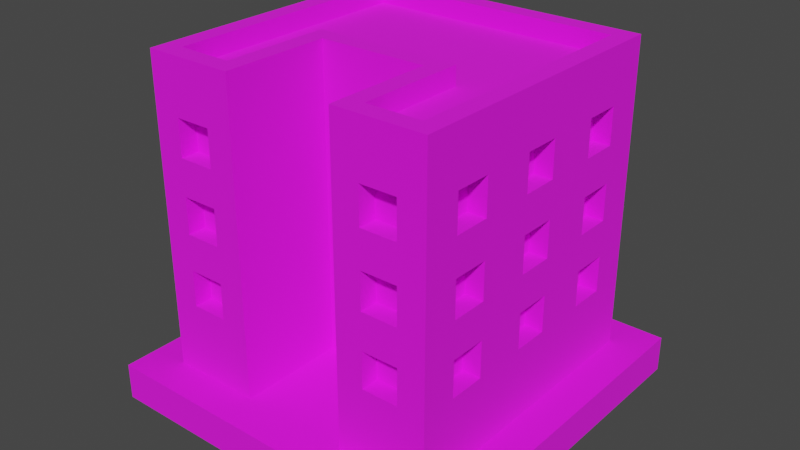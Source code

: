 # Source: Building_5_Base_Brown_.blend  (saved by Blender 3.3.6; exported with 4.5.12 LTS)
import bpy
from mathutils import Matrix  # noqa: F401  (used for matrix-valued properties, if any)

bpy.ops.wm.read_factory_settings(use_empty=True)
scene = bpy.context.scene
scene.name = 'Scene'

# ---- collections
col_collection = bpy.data.collections.new('Collection'); scene.collection.children.link(col_collection)

# ---- images (referenced by path relative to the original .blend; pixels are not part of the script)
import os
ASSET_DIR = os.environ.get("B2B_ASSET_DIR", "")  # directory of the original .blend (textures are referenced by path, not embedded)
HERE = os.path.dirname(os.path.abspath(__file__))  # packed textures are extracted next to this script under _unpacked/

def load_image(name, relpath, width, height, colorspace="sRGB"):
    """Load a texture the original file referenced (path relative to the .blend, or extracted next to this script)."""
    p = next((c for c in (os.path.join(HERE, relpath), os.path.join(ASSET_DIR, relpath)) if relpath and os.path.exists(c)), "")
    if p:
        img = bpy.data.images.load(p, check_existing=True)
        img.name = name
    else:  # same state as the original file: an image datablock whose file is absent (Cycles renders it pink)
        img = bpy.data.images.new(name, width, height)
        img.source = "FILE"
        img.filepath = "//" + (relpath or name)
    img.colorspace_settings.name = colorspace
    return img
img_color_png = load_image('Color.png', 'Color.png', 1024, 1024, 'sRGB')

# ---- materials (node trees are filled in below, after node groups)
mat_texture = bpy.data.materials.new('Texture')
mat_texture.use_transparent_shadow = False

# ---- material node trees
mat_texture.use_nodes = True; mat_texture.node_tree.nodes.clear()
_N = mat_texture.node_tree.nodes; _L = mat_texture.node_tree.links
n0 = _N.new('ShaderNodeBsdfPrincipled'); n0.name = 'Principled BSDF'; n0.location = (10, 300)
n0.distribution = 'GGX'
n0.subsurface_method = 'RANDOM_WALK_SKIN'
n0.inputs[2].default_value = 1.0
n0.inputs[3].default_value = 1.45
n0.inputs[27].default_value = (0.0, 0.0, 0.0, 1.0)
n0.inputs[28].default_value = 1.0
n1 = _N.new('ShaderNodeOutputMaterial'); n1.name = 'Material Output'; n1.location = (300, 300)
n2 = _N.new('ShaderNodeTexImage'); n2.name = 'Image Texture'; n2.location = (-280, 280)
n2.image = img_color_png
_L.new(n0.outputs[0], n1.inputs[0])
_L.new(n2.outputs[0], n0.inputs[0])
n1.is_active_output = True

# ---- world
world_world = bpy.data.worlds.new('World'); scene.world = world_world
world_world.use_nodes = True; world_world.node_tree.nodes.clear()
_N = world_world.node_tree.nodes; _L = world_world.node_tree.links
n0 = _N.new('ShaderNodeOutputWorld'); n0.name = 'World Output'; n0.location = (300, 300)
n1 = _N.new('ShaderNodeBackground'); n1.name = 'Background'; n1.location = (10, 300)
n1.inputs[0].default_value = (0.05088, 0.05088, 0.05088, 1.0)
_L.new(n1.outputs[0], n0.inputs[0])
n0.is_active_output = True
world_world.color = (0.05088, 0.05088, 0.05088)
world_world.use_sun_shadow = False
world_world.sun_shadow_jitter_overblur = 0.0

# ---- meshes
me_cube_203 = bpy.data.meshes.new('Cube.203')
me_cube_203.from_pydata([(-0.8, -0.8, 0.2), (0.7, 0.4, 1.4), (0.7, 0.4, 1.6), (-0.7, -0.7, 1.8), (0.7, 0.6, 1.4), (-0.8, 0.8, 0.2), (0.7, 0.6, 1.6), (-0.1, -0.1, 1.4), (-0.1, -0.1, 1.6), (0.45, -0.7, 1.4), (-0.7, 0.7, 1.8), (0.45, -0.7, 1.6), (0.8, -0.8, 0.2), (0.7, 0.4, 1.0), (0.1, -0.1, 1.4), (0.7, 0.4, 1.2), (0.1, -0.1, 1.6), (0.7, 0.6, 1.0), (0.7, -0.7, 1.8), (0.7, 0.6, 1.2), (0.8, 0.8, 0.2), (0.65, -0.7, 1.4), (0.7, 0.7, 1.8), (-0.1, -0.1, 1.0), (0.7, 0.4, 0.6), (0.65, -0.7, 1.6), (0.7, 0.4, 0.8), (-0.1, -0.1, 1.2), (-0.4, -0.7, 1.8), (0.7, 0.6, 0.6), (0.7, 0.6, 0.8), (-0.3, -0.8, 0.2), (0.1, -0.1, 1.0), (-0.3, -0.2, 0.2), (0.1, -0.1, 1.2), (0.45, -0.7, 1.0), (0.7, -0.1, 1.4), (0.45, -0.7, 1.2), (-0.4, -0.1, 1.8), (0.7, -0.1, 1.6), (0.7, 0.1, 1.4), (0.3, -0.8, 0.2), (-0.1, -0.1, 0.6), (0.7, 0.1, 1.6), (0.4, -0.7, 1.8), (-0.1, -0.1, 0.8), (0.4, -0.1, 1.8), (0.65, -0.7, 1.0), (0.7, -0.1, 1.0), (0.3, -0.2, 0.2), (0.1, -0.1, 0.6), (0.7, -0.1, 1.2), (0.65, -0.7, 1.2), (0.7, 0.1, 1.0), (0.1, -0.1, 0.8), (0.7, 0.1, 1.2), (0.45, -0.7, 0.6), (0.45, -0.7, 0.8), (0.65, -0.7, 0.6), (0.65, -0.7, 0.8), (-0.65, -0.7, 1.4), (0.7, -0.1, 0.6), (-0.65, -0.7, 1.6), (0.7, -0.1, 0.8), (-0.45, -0.7, 1.4), (0.7, 0.1, 0.6), (-0.45, -0.7, 1.6), (0.7, 0.1, 0.8), (-0.65, -0.7, 1.0), (-0.65, -0.7, 1.2), (-0.45, -0.7, 1.0), (-0.45, -0.7, 1.2), (-0.65, -0.7, 0.6), (0.7, -0.6, 1.4), (0.7, -0.6, 1.6), (-0.65, -0.7, 0.8), (0.7, -0.4, 1.4), (-0.45, -0.7, 0.6), (0.7, -0.4, 1.6), (-0.45, -0.7, 0.8), (-0.65, -0.8, 1.4), (-0.65, -0.8, 1.6), (-0.55, -0.8, 1.2), (-0.55, -0.8, 1.4), (-0.45, -0.8, 1.4), (0.7, -0.6, 1.0), (-0.45, -0.8, 1.2), (0.7, -0.6, 1.2), (-0.45, -0.8, 1.6), (0.7, -0.4, 1.0), (-0.45, -0.8, 0.8), (0.7, -0.4, 1.2), (-0.45, -0.8, 1.0), (-0.65, -0.8, 0.6), (-0.65, -0.8, 0.8), (-0.65, -0.8, 1.0), (0.7, -0.6, 0.6), (-0.65, -0.8, 1.2), (-0.45, -0.8, 0.6), (0.7, -0.6, 0.8), (0.7, -0.4, 0.6), (0.45, -0.8, 1.4), (0.7, -0.4, 0.8), (0.45, -0.8, 1.6), (0.55, -0.8, 1.2), (0.55, -0.8, 1.4), (0.65, -0.8, 1.4), (0.65, -0.8, 1.2), (0.65, -0.8, 1.6), (0.65, -0.8, 0.8), (0.65, -0.8, 1.0), (0.45, -0.8, 0.6), (-0.7, 0.4, 1.4), (0.45, -0.8, 0.8), (-0.7, 0.4, 1.6), (0.45, -0.8, 1.0), (-0.7, 0.6, 1.4), (0.45, -0.8, 1.2), (-0.7, 0.6, 1.6), (0.65, -0.8, 0.6), (-0.1, -0.2, 0.8), (-0.1, -0.2, 1.0), (-0.1, -0.2, 1.2), (-0.1, -0.2, 1.4), (-0.7, 0.4, 1.0), (-0.1, -0.2, 1.6), (0.1, -0.2, 1.6), (-0.7, 0.4, 1.2), (-0.7, 0.6, 1.0), (0.1, -0.2, 1.4), (-0.7, 0.6, 1.2), (-1.267e-07, -0.2, 1.2), (-2.98e-08, -0.2, 1.4), (-0.1, -0.2, 0.6), (0.1, -0.2, 1.0), (0.1, -0.2, 1.2), (-0.7, 0.4, 0.6), (0.1, -0.2, 0.6), (-0.7, 0.4, 0.8), (0.1, -0.2, 0.8), (-0.7, 0.6, 0.6), (-0.7, 0.6, 0.8), (-0.7, -0.1, 1.4), (-0.7, -0.1, 1.6), (-0.7, 0.1, 1.4), (-0.7, 0.1, 1.6), (-0.7, -0.1, 1.0), (-0.7, -0.1, 1.2), (-0.7, 0.1, 1.0), (-0.7, 0.1, 1.2), (-0.7, -0.1, 0.6), (-0.7, -0.1, 0.8), (-0.7, 0.1, 0.6), (-0.7, 0.1, 0.8), (-0.7, -0.6, 1.4), (-0.7, -0.6, 1.6), (-0.7, -0.4, 1.4), (-0.7, -0.4, 1.6), (-0.7, -0.6, 1.0), (-0.7, -0.6, 1.2), (-0.7, -0.4, 1.0), (-0.7, -0.4, 1.2), (-0.7, -0.6, 0.6), (-0.7, -0.6, 0.8), (-0.7, -0.4, 0.6), (-0.7, -0.4, 0.8), (-0.4, 0.7, 1.4), (-0.4, 0.7, 1.6), (-0.6, 0.7, 1.4), (-0.6, 0.7, 1.6), (-0.4, 0.7, 1.0), (-0.4, 0.7, 1.2), (-0.6, 0.7, 1.0), (-0.6, 0.7, 1.2), (-0.4, 0.7, 0.6), (-0.4, 0.7, 0.8), (-0.6, 0.7, 0.6), (-0.6, 0.7, 0.8), (0.1, 0.7, 1.4), (0.1, 0.7, 1.6), (-0.1, 0.7, 1.4), (-0.1, 0.7, 1.6), (0.1, 0.7, 1.0), (0.1, 0.7, 1.2), (-0.1, 0.7, 1.0), (-0.1, 0.7, 1.2), (0.1, 0.7, 0.6), (0.1, 0.7, 0.8), (-0.1, 0.7, 0.6), (-0.1, 0.7, 0.8), (0.6, 0.7, 1.4), (0.6, 0.7, 1.6), (0.4, 0.7, 1.4), (0.4, 0.7, 1.6), (0.6, 0.7, 1.0), (0.6, 0.7, 1.2), (0.4, 0.7, 1.0), (0.4, 0.7, 1.2), (0.6, 0.7, 0.6), (0.6, 0.7, 0.8), (0.4, 0.7, 0.6), (0.4, 0.7, 0.8), (-0.8, -0.6, 0.6), (-0.8, -0.6, 0.8), (-0.8, -0.6, 1.0), (-0.8, -0.6, 1.2), (-0.8, -0.6, 1.4), (-0.8, -0.6, 1.6), (-0.8, -0.4, 0.8), (-0.8, -0.4, 1.0), (-0.8, -0.4, 1.2), (-0.8, -0.1, 1.4), (-0.8, -0.1, 1.0), (-0.8, -0.1, 1.2), (-0.8, -0.4, 1.4), (-0.8, -0.1, 1.6), (-0.8, -0.4, 1.6), (-0.8, 0.1, 1.6), (-0.8, 0.4, 1.6), (-0.8, 0.1, 1.2), (-0.8, 0.1, 1.4), (-0.8, -0.4, 0.6), (-0.8, -0.1, 0.6), (-0.8, -0.1, 0.8), (-0.8, 0.1, 0.8), (-0.8, 4.023e-06, 0.8), (-0.8, 0.1, 1.0), (-0.8, 0.4, 0.6), (-0.8, 0.1, 0.6), (-0.8, 0.4, 0.8), (-0.8, 0.4, 1.0), (-0.8, 1.401e-06, 1.0), (-0.8, 0.4, 1.2), (-0.8, 0.4, 1.4), (-0.8, 0.6, 1.4), (-0.8, 0.6, 1.2), (-0.8, 0.6, 1.6), (-0.8, 0.6, 0.6), (-0.8, 0.6, 0.8), (-0.8, 0.6, 1.0), (0.8, -0.4, 1.6), (0.8, -0.1, 1.4), (0.8, -0.1, 1.2), (0.8, -0.1, 1.6), (0.8, 0.1, 1.0), (0.8, 0.1, 1.2), (0.8, 0.4, 0.8), (0.8, 0.1, 1.4), (0.8, 0.1, 1.6), (0.8, 0.4, 1.0), (0.8, 0.4, 1.2), (0.8, 0.4, 1.4), (0.8, 0.6, 1.4), (0.8, 0.6, 1.2), (0.8, 0.6, 1.6), (0.8, 0.6, 0.6), (0.8, 0.6, 0.8), (0.8, 0.6, 1.0), (0.8, 0.4, 1.6), (0.8, -0.6, 0.6), (0.8, -0.6, 0.8), (0.8, -0.6, 1.0), (0.8, -0.6, 1.2), (0.8, -0.6, 1.4), (0.8, -0.4, 0.8), (0.8, -0.4, 1.0), (0.8, -0.4, 0.6), (0.8, -0.6, 1.6), (0.8, -0.4, 1.2), (0.8, -0.4, 1.4), (0.8, 0.4, 0.6), (0.8, 0.1, 0.8), (0.8, 0.1, 0.6), (0.8, -0.1, 0.6), (0.8, -0.1, 0.8), (0.8, -0.1, 1.0), (-0.6, 0.8, 0.6), (-0.6, 0.8, 0.8), (-0.6, 0.8, 1.0), (-0.6, 0.8, 1.2), (-0.6, 0.8, 1.4), (-0.6, 0.8, 1.6), (-0.4, 0.8, 0.8), (-0.4, 0.8, 1.0), (-0.4, 0.8, 1.2), (-0.4, 0.8, 1.4), (-0.1, 0.8, 1.0), (1.192e-07, 0.8, 1.0), (-0.1, 0.8, 1.2), (-0.1, 0.8, 1.4), (-0.1, 0.8, 1.6), (-0.4, 0.8, 1.6), (0.4, 0.8, 1.6), (0.1, 0.8, 1.6), (0.1, 0.8, 1.2), (0.1, 0.8, 1.4), (-0.4, 0.8, 0.6), (-0.1, 0.8, 0.6), (1.58e-06, 0.8, 0.8), (-0.1, 0.8, 0.8), (0.4, 0.8, 0.6), (0.1, 0.8, 0.6), (0.4, 0.8, 0.8), (0.1, 0.8, 0.8), (0.1, 0.8, 1.0), (0.4, 0.8, 1.0), (0.4, 0.8, 1.2), (0.4, 0.8, 1.4), (0.6, 0.8, 1.4), (0.6, 0.8, 1.6), (0.6, 0.8, 0.8), (0.6, 0.8, 1.0), (0.6, 0.8, 1.2), (0.6, 0.8, 0.6), (0.8, -0.8, 1.8), (0.8, 0.8, 1.8), (0.3, -0.8, 1.8), (-0.8, 0.8, 1.8), (-0.8, -0.8, 1.8), (-0.3, -0.8, 1.8), (-0.3, -0.2, 1.8), (0.3, -0.2, 1.8), (0.8, -0.8, 1.9), (0.8, 0.8, 1.9), (0.3, -0.8, 1.9), (-0.8, 0.8, 1.9), (-0.8, -0.8, 1.9), (-0.3, -0.8, 1.9), (-0.3, -0.2, 1.9), (0.3, -0.2, 1.9), (0.7, -0.7, 1.9), (0.7, 0.7, 1.9), (0.4, -0.7, 1.9), (-0.7, 0.7, 1.9), (-0.7, -0.7, 1.9), (-0.4, -0.7, 1.9), (-0.4, -0.1, 1.9), (0.4, -0.1, 1.9), (1.0, 1.0, 0.2), (1.0, 1.0, 0.0), (1.0, -1.0, 0.2), (1.0, -1.0, 0.0), (-1.0, 1.0, 0.2), (-1.0, 1.0, 0.0), (-1.0, -1.0, 0.2), (-1.0, -1.0, 0.0)], [], [(83, 80, 81, 318, 0, 31, 319, 88, 84, 86, 92, 90, 98, 93, 94, 95, 97, 82), (83, 82, 86, 84), (88, 319, 318, 81), (95, 94, 90, 92), (208, 203, 204, 209), (205, 206, 214, 210), (224, 225, 231, 226), (224, 226, 230, 229, 227, 237, 238, 239, 235, 234, 236, 317, 5, 0, 318, 207, 206, 205, 204, 203, 202, 221, 208, 209, 210, 214, 211, 220, 219, 213, 212, 231, 225, 223, 222, 228), (235, 232, 230, 226, 219, 220, 217, 215, 211, 214, 216, 207, 318, 317, 236, 218, 233, 234), (229, 230, 239, 238), (245, 247, 241, 243, 240, 269, 268, 265, 264, 266, 259, 260, 261, 262, 263, 267, 314, 12, 20, 315, 254, 252, 251, 250, 253, 257, 256, 255, 270, 272, 273, 274, 275, 242), (254, 315, 314, 267, 240, 243, 248, 247, 245, 244, 275, 274, 271, 272, 270, 246, 256, 257, 249, 250, 251, 258), (261, 260, 264, 265), (263, 262, 268, 269), (46, 44, 18, 22, 10, 3, 28, 38), (123, 125, 320, 33, 49, 321, 126, 129, 132, 131, 135, 134, 139, 137, 133, 120, 121, 122), (126, 321, 320, 125), (131, 132, 123, 122), (139, 134, 121, 120), (282, 277, 278, 283), (284, 279, 280, 285), (317, 315, 309, 292, 293, 290, 289, 285, 291, 281), (294, 288, 289, 295), (302, 300, 313, 310, 311, 312, 308, 309, 315, 20, 5, 317, 281, 280, 279, 278, 277, 276, 296, 282, 283, 284, 285, 289, 288, 286, 287, 298, 299, 297, 301, 303, 304, 294, 295, 293, 292, 307, 306, 305), (303, 298, 287, 304), (311, 310, 302, 305), (312, 306, 307, 308), (49, 41, 316, 321), (105, 101, 103, 316, 41, 12, 314, 108, 106, 107, 110, 109, 119, 111, 113, 115, 117, 104), (109, 110, 115, 113), (105, 104, 107, 106), (108, 314, 316, 103), (31, 33, 320, 319), (9, 11, 103, 101), (9, 21, 25, 11), (25, 21, 106, 108), (105, 106, 21, 9, 101), (103, 11, 25, 108), (35, 37, 117, 115), (35, 47, 52, 37), (52, 47, 110, 107), (110, 47, 35, 115), (104, 117, 37, 52, 107), (56, 57, 113, 111), (56, 58, 59, 57), (59, 58, 119, 109), (119, 58, 56, 111), (113, 57, 59, 109), (60, 62, 81, 80), (60, 64, 66, 62), (66, 64, 84, 88), (83, 84, 64, 60, 80), (81, 62, 66, 88), (68, 69, 97, 95), (68, 70, 71, 69), (71, 70, 92, 86), (92, 70, 68, 95), (82, 97, 69, 71, 86), (72, 75, 94, 93), (72, 77, 79, 75), (79, 77, 98, 90), (98, 77, 72, 93), (94, 75, 79, 90), (7, 8, 125, 123), (7, 14, 16, 8), (16, 14, 129, 126), (132, 129, 14, 7, 123), (125, 8, 16, 126), (23, 27, 122, 121), (23, 32, 34, 27), (34, 32, 134, 135), (134, 32, 23, 121), (27, 34, 135, 131, 122), (42, 45, 120, 133), (42, 50, 54, 45), (54, 50, 137, 139), (137, 50, 42, 133), (45, 54, 139, 120), (1, 4, 6, 2), (254, 6, 4, 252), (251, 1, 2, 258), (4, 1, 251, 252), (2, 6, 254, 258), (13, 17, 19, 15), (253, 19, 17, 257), (249, 13, 15, 250), (17, 13, 249, 257), (15, 19, 253, 250), (24, 29, 30, 26), (256, 30, 29, 255), (24, 26, 246, 270), (29, 24, 270, 255), (26, 30, 256, 246), (36, 40, 43, 39), (248, 43, 40, 247), (241, 36, 39, 243), (40, 36, 241, 247), (39, 43, 248, 243), (48, 53, 55, 51), (245, 55, 53, 244), (275, 48, 51, 242), (53, 48, 275, 244), (51, 55, 245, 242), (61, 65, 67, 63), (271, 67, 65, 272), (273, 61, 63, 274), (65, 61, 273, 272), (63, 67, 271, 274), (73, 76, 78, 74), (240, 78, 76, 269), (263, 73, 74, 267), (76, 73, 263, 269), (74, 78, 240, 267), (85, 89, 91, 87), (268, 91, 89, 265), (261, 85, 87, 262), (89, 85, 261, 265), (87, 91, 268, 262), (96, 100, 102, 99), (264, 102, 100, 266), (259, 96, 99, 260), (100, 96, 259, 266), (99, 102, 264, 260), (116, 118, 236, 234), (116, 112, 114, 118), (114, 112, 233, 218), (233, 112, 116, 234), (236, 118, 114, 218), (128, 130, 235, 239), (128, 124, 127, 130), (127, 124, 230, 232), (230, 124, 128, 239), (235, 130, 127, 232), (140, 141, 238, 237), (140, 136, 138, 141), (138, 136, 227, 229), (227, 136, 140, 237), (238, 141, 138, 229), (144, 145, 217, 220), (144, 142, 143, 145), (143, 142, 211, 215), (211, 142, 144, 220), (217, 145, 143, 215), (148, 149, 219, 226), (148, 146, 147, 149), (147, 146, 212, 213), (146, 148, 226, 231, 212), (219, 149, 147, 213), (152, 153, 224, 228), (152, 150, 151, 153), (151, 150, 222, 223), (222, 150, 152, 228), (224, 153, 151, 223, 225), (156, 157, 216, 214), (156, 154, 155, 157), (155, 154, 206, 207), (206, 154, 156, 214), (216, 157, 155, 207), (160, 161, 210, 209), (160, 158, 159, 161), (159, 158, 204, 205), (204, 158, 160, 209), (210, 161, 159, 205), (221, 164, 165, 208), (164, 162, 163, 165), (163, 162, 202, 203), (202, 162, 164, 221), (208, 165, 163, 203), (166, 168, 169, 167), (281, 169, 168, 280), (285, 166, 167, 291), (168, 166, 285, 280), (167, 169, 281, 291), (170, 172, 173, 171), (279, 173, 172, 278), (283, 170, 171, 284), (172, 170, 283, 278), (171, 173, 279, 284), (174, 176, 177, 175), (277, 177, 176, 276), (174, 175, 282, 296), (176, 174, 296, 276), (175, 177, 277, 282), (178, 180, 181, 179), (290, 181, 180, 289), (295, 178, 179, 293), (180, 178, 295, 289), (179, 181, 290, 293), (182, 184, 185, 183), (288, 185, 184, 286), (182, 183, 294, 304), (184, 182, 304, 287, 286), (183, 185, 288, 294), (186, 188, 189, 187), (299, 189, 188, 297), (301, 186, 187, 303), (188, 186, 301, 297), (187, 189, 299, 298, 303), (190, 192, 193, 191), (292, 193, 192, 307), (308, 190, 191, 309), (192, 190, 308, 307), (191, 193, 292, 309), (194, 196, 197, 195), (306, 197, 196, 305), (311, 194, 195, 312), (196, 194, 311, 305), (195, 197, 306, 312), (198, 200, 201, 199), (302, 201, 200, 300), (313, 198, 199, 310), (200, 198, 313, 300), (199, 201, 302, 310), (321, 316, 324, 329), (318, 319, 327, 326), (314, 315, 323, 322), (38, 28, 335, 336), (28, 3, 334, 335), (316, 314, 322, 324), (3, 10, 333, 334), (10, 22, 331, 333), (331, 330, 322, 323), (330, 332, 324, 322), (333, 331, 323, 325), (334, 333, 325, 326), (335, 334, 326, 327), (336, 335, 327, 328), (332, 337, 329, 324), (337, 336, 328, 329), (44, 46, 337, 332), (46, 38, 336, 337), (22, 18, 330, 331), (319, 320, 328, 327), (317, 318, 326, 325), (18, 44, 332, 330), (315, 317, 325, 323), (320, 321, 329, 328), (338, 342, 344, 340), (341, 340, 344, 345), (345, 344, 342, 343), (339, 338, 340, 341), (343, 342, 338, 339)])
_uv = me_cube_203.uv_layers.new(name='UVMap')
_uv.uv.foreach_set('vector', [0.01293, 0.5597, 0.01293, 0.5597, 0.01293, 0.5597, 0.01293, 0.5597, 0.01293, 0.5597, 0.01293, 0.5597, 0.01293, 0.5597, 0.01293, 0.5597, 0.01293, 0.5597, 0.01293, 0.5597, 0.01293, 0.5597, 0.01293, 0.5597, 0.01293, 0.5597, 0.01293, 0.5597, 0.01293, 0.5597, 0.01293, 0.5597, 0.01293, 0.5597, 0.01293, 0.5597, 0.01293, 0.5597, 0.01293, 0.5597, 0.01293, 0.5597, 0.01293, 0.5597, 0.01293, 0.5597, 0.01293, 0.5597, 0.01293, 0.5597, 0.01293, 0.5597, 0.01293, 0.5597, 0.01293, 0.5597, 0.01293, 0.5597, 0.01293, 0.5597, 0.01293, 0.5597, 0.01293, 0.5597, 0.01293, 0.5597, 0.01293, 0.5597, 0.01293, 0.5597, 0.01293, 0.5597, 0.01293, 0.5597, 0.01293, 0.5597, 0.01293, 0.5597, 0.01293, 0.5597, 0.01293, 0.5597, 0.01293, 0.5597, 0.01293, 0.5597, 0.01293, 0.5597, 0.01293, 0.5597, 0.01293, 0.5597, 0.01293, 0.5597, 0.01293, 0.5597, 0.01293, 0.5597, 0.01293, 0.5597, 0.01293, 0.5597, 0.01293, 0.5597, 0.01293, 0.5597, 0.01293, 0.5597, 0.01293, 0.5597, 0.01293, 0.5597, 0.01293, 0.5597, 0.01293, 0.5597, 0.01293, 0.5597, 0.01293, 0.5597, 0.01293, 0.5597, 0.01293, 0.5597, 0.01293, 0.5597, 0.01293, 0.5597, 0.01293, 0.5597, 0.01293, 0.5597, 0.01293, 0.5597, 0.01293, 0.5597, 0.01293, 0.5597, 0.01293, 0.5597, 0.01293, 0.5597, 0.01293, 0.5597, 0.01293, 0.5597, 0.01293, 0.5597, 0.01293, 0.5597, 0.01293, 0.5597, 0.01293, 0.5597, 0.01293, 0.5597, 0.01293, 0.5597, 0.01293, 0.5597, 0.01293, 0.5597, 0.01293, 0.5597, 0.01293, 0.5597, 0.01293, 0.5597, 0.01293, 0.5597, 0.01293, 0.5597, 0.01293, 0.5597, 0.01293, 0.5597, 0.01293, 0.5597, 0.01293, 0.5597, 0.01293, 0.5597, 0.01293, 0.5597, 0.01293, 0.5597, 0.01293, 0.5597, 0.01293, 0.5597, 0.01293, 0.5597, 0.01293, 0.5597, 0.01293, 0.5597, 0.01293, 0.5597, 0.01293, 0.5597, 0.01293, 0.5597, 0.01293, 0.5597, 0.01293, 0.5597, 0.01293, 0.5597, 0.01293, 0.5597, 0.01293, 0.5597, 0.01293, 0.5597, 0.01293, 0.5597, 0.01293, 0.5597, 0.01293, 0.5597, 0.01293, 0.5597, 0.01293, 0.5597, 0.01293, 0.5597, 0.01293, 0.5597, 0.01293, 0.5597, 0.01293, 0.5597, 0.01293, 0.5597, 0.01293, 0.5597, 0.01293, 0.5597, 0.01293, 0.5597, 0.01293, 0.5597, 0.01293, 0.5597, 0.01293, 0.5597, 0.01293, 0.5597, 0.01293, 0.5597, 0.01293, 0.5597, 0.01293, 0.5597, 0.01293, 0.5597, 0.01293, 0.5597, 0.01293, 0.5597, 0.01293, 0.5597, 0.01293, 0.5597, 0.01293, 0.5597, 0.01293, 0.5597, 0.013, 0.56, 0.013, 0.56, 0.01301, 0.56, 0.01301, 0.56, 0.01301, 0.56, 0.013, 0.56, 0.013, 0.56, 0.013, 0.56, 0.013, 0.56, 0.013, 0.56, 0.013, 0.56, 0.013, 0.56, 0.013, 0.56, 0.013, 0.56, 0.013, 0.56, 0.013, 0.56, 0.013, 0.56, 0.013, 0.56, 0.013, 0.56, 0.013, 0.56, 0.013, 0.56, 0.013, 0.56, 0.01293, 0.5597, 0.01293, 0.5597, 0.01293, 0.5597, 0.01293, 0.5597, 0.01293, 0.5597, 0.01293, 0.5597, 0.01293, 0.5597, 0.01293, 0.5597, 0.2069, 0.6842, 0.2066, 0.6838, 0.2066, 0.6838, 0.207, 0.6843, 0.207, 0.6843, 0.2066, 0.6837, 0.2066, 0.6837, 0.2067, 0.6839, 0.0131, 0.5597, 0.0131, 0.5597, 0.01312, 0.5597, 0.01308, 0.5597, 0.01307, 0.5597, 0.01307, 0.5597, 0.01309, 0.5597, 0.01308, 0.5597, 0.01309, 0.5597, 0.01309, 0.5597, 0.01308, 0.5597, 0.01308, 0.5597, 0.01308, 0.5597, 0.01308, 0.5597, 0.01309, 0.5597, 0.01309, 0.5597, 0.01309, 0.5597, 0.01309, 0.5597, 0.01309, 0.5597, 0.01307, 0.5597, 0.01312, 0.5597, 0.0131, 0.5597, 0.01309, 0.5597, 0.01309, 0.5597, 0.0131, 0.5597, 0.01309, 0.5597, 0.01308, 0.5597, 0.01308, 0.5597, 0.01309, 0.5597, 0.01309, 0.5597, 0.01293, 0.5597, 0.01293, 0.5597, 0.01293, 0.5597, 0.01293, 0.5597, 0.01293, 0.5597, 0.01293, 0.5597, 0.01293, 0.5597, 0.01293, 0.5597, 0.01293, 0.5597, 0.01293, 0.5597, 0.01293, 0.5597, 0.01293, 0.5597, 0.01293, 0.5597, 0.01293, 0.5597, 0.01293, 0.5597, 0.01293, 0.5597, 0.01293, 0.5597, 0.01293, 0.5597, 0.01293, 0.5597, 0.01293, 0.5597, 0.01293, 0.5597, 0.01293, 0.5597, 0.01293, 0.5597, 0.01293, 0.5597, 0.01293, 0.5597, 0.01293, 0.5597, 0.01293, 0.5597, 0.01293, 0.5597, 0.01293, 0.5597, 0.01293, 0.5597, 0.01293, 0.5597, 0.01293, 0.5597, 0.01293, 0.5597, 0.01293, 0.5597, 0.01293, 0.5597, 0.01293, 0.5597, 0.01293, 0.5597, 0.01293, 0.5597, 0.01293, 0.5597, 0.01293, 0.5597, 0.01293, 0.5597, 0.01293, 0.5597, 0.01293, 0.5597, 0.01293, 0.5597, 0.01293, 0.5597, 0.01293, 0.5597, 0.01293, 0.5597, 0.01293, 0.5597, 0.01293, 0.5597, 0.01293, 0.5597, 0.01293, 0.5597, 0.01293, 0.5597, 0.01293, 0.5597, 0.01293, 0.5597, 0.01293, 0.5597, 0.01293, 0.5597, 0.01293, 0.5597, 0.01293, 0.5597, 0.01293, 0.5597, 0.01293, 0.5597, 0.01293, 0.5597, 0.01293, 0.5597, 0.01293, 0.5597, 0.01293, 0.5597, 0.01293, 0.5597, 0.01293, 0.5597, 0.01293, 0.5597, 0.01293, 0.5597, 0.01293, 0.5597, 0.01293, 0.5597, 0.01293, 0.5597, 0.01293, 0.5597, 0.01293, 0.5597, 0.01293, 0.5597, 0.01293, 0.5597, 0.01293, 0.5597, 0.01293, 0.5597, 0.01293, 0.5597, 0.01293, 0.5597, 0.01293, 0.5597, 0.01293, 0.5597, 0.01293, 0.5597, 0.01293, 0.5597, 0.01293, 0.5597, 0.01293, 0.5597, 0.01293, 0.5597, 0.01293, 0.5597, 0.01293, 0.5597, 0.01293, 0.5597, 0.01293, 0.5597, 0.01293, 0.5597, 0.01293, 0.5597, 0.01293, 0.5597, 0.01293, 0.5597, 0.01293, 0.5597, 0.01293, 0.5597, 0.01293, 0.5597, 0.01293, 0.5597, 0.01293, 0.5597, 0.01293, 0.5597, 0.01293, 0.5597, 0.01293, 0.5597, 0.01293, 0.5597, 0.01293, 0.5597, 0.01293, 0.5597, 0.01293, 0.5597, 0.01293, 0.5597, 0.01293, 0.5597, 0.01293, 0.5597, 0.01293, 0.5597, 0.01294, 0.5597, 0.01293, 0.5597, 0.01293, 0.5597, 0.01293, 0.5597, 0.01293, 0.5597, 0.01293, 0.5597, 0.8147, 0.7331, 0.8147, 0.7331, 0.8147, 0.7331, 0.8147, 0.7331, 0.01293, 0.5597, 0.01293, 0.5597, 0.01293, 0.5597, 0.01293, 0.5597, 0.01293, 0.5597, 0.01293, 0.5597, 0.01293, 0.5597, 0.01293, 0.5597, 0.01293, 0.5597, 0.01294, 0.5597, 0.01294, 0.5597, 0.01293, 0.5597, 0.01293, 0.5597, 0.01293, 0.5597, 0.01293, 0.5597, 0.01293, 0.5597, 0.01293, 0.5597, 0.8147, 0.7331, 0.8147, 0.7331, 0.8147, 0.7331, 0.8147, 0.7331, 0.01293, 0.5597, 0.01293, 0.5597, 0.01293, 0.5597, 0.01293, 0.5597, 0.01293, 0.5597, 0.01293, 0.5597, 0.01293, 0.5597, 0.01293, 0.5597, 0.01294, 0.5597, 0.01294, 0.5597, 0.01294, 0.5597, 0.01293, 0.5597, 0.01293, 0.5597, 0.01293, 0.5597, 0.01293, 0.5597, 0.01293, 0.5597, 0.01293, 0.5597, 0.8147, 0.7331, 0.8147, 0.7331, 0.8147, 0.7331, 0.8147, 0.7331, 0.01293, 0.5597, 0.01293, 0.5597, 0.01293, 0.5597, 0.01293, 0.5597, 0.01293, 0.5597, 0.01293, 0.5597, 0.01293, 0.5597, 0.01293, 0.5597, 0.01294, 0.5597, 0.01294, 0.5597, 0.01293, 0.5597, 0.01293, 0.5597, 0.01293, 0.5597, 0.01293, 0.5597, 0.01293, 0.5597, 0.01293, 0.5597, 0.8147, 0.7331, 0.8147, 0.7331, 0.8147, 0.7331, 0.8147, 0.7331, 0.01293, 0.5597, 0.01293, 0.5597, 0.01293, 0.5597, 0.01293, 0.5597, 0.01293, 0.5597, 0.01293, 0.5597, 0.01293, 0.5597, 0.01293, 0.5597, 0.01293, 0.5597, 0.01294, 0.5597, 0.01294, 0.5597, 0.01293, 0.5597, 0.01293, 0.5597, 0.01293, 0.5597, 0.01293, 0.5597, 0.01293, 0.5597, 0.01293, 0.5597, 0.8147, 0.7331, 0.8147, 0.7331, 0.8147, 0.7331, 0.8147, 0.7331, 0.01293, 0.5597, 0.01293, 0.5597, 0.01293, 0.5597, 0.01293, 0.5597, 0.01293, 0.5597, 0.01293, 0.5597, 0.01293, 0.5597, 0.01293, 0.5597, 0.01294, 0.5597, 0.01294, 0.5597, 0.01294, 0.5597, 0.01293, 0.5597, 0.01293, 0.5597, 0.01293, 0.5597, 0.01293, 0.5597, 0.01293, 0.5597, 0.01293, 0.5597, 0.8147, 0.7331, 0.8147, 0.7331, 0.8147, 0.7331, 0.8147, 0.7331, 0.01293, 0.5597, 0.01293, 0.5597, 0.01293, 0.5597, 0.01293, 0.5597, 0.01293, 0.5597, 0.01293, 0.5597, 0.01293, 0.5597, 0.01293, 0.5597, 0.01294, 0.5597, 0.01294, 0.5597, 0.01293, 0.5597, 0.01293, 0.5597, 0.013, 0.5598, 0.01301, 0.5598, 0.01301, 0.5598, 0.013, 0.5598, 0.8147, 0.7331, 0.8147, 0.7331, 0.8147, 0.7331, 0.8147, 0.7331, 0.01301, 0.5598, 0.013, 0.5598, 0.013, 0.5598, 0.01301, 0.5598, 0.01299, 0.5598, 0.013, 0.5598, 0.013, 0.5598, 0.01298, 0.5598, 0.01298, 0.5598, 0.01301, 0.5598, 0.01301, 0.5598, 0.01301, 0.5598, 0.01301, 0.5598, 0.013, 0.5598, 0.01301, 0.5598, 0.01301, 0.5598, 0.013, 0.5598, 0.8147, 0.7331, 0.8147, 0.7331, 0.8147, 0.7331, 0.8147, 0.7331, 0.01301, 0.5598, 0.013, 0.5598, 0.013, 0.5598, 0.01301, 0.5598, 0.01293, 0.5597, 0.01293, 0.5597, 0.01293, 0.5597, 0.01293, 0.5597, 0.01302, 0.5598, 0.01301, 0.5598, 0.01301, 0.5598, 0.01302, 0.5598, 0.01302, 0.5598, 0.013, 0.5598, 0.01301, 0.5598, 0.01301, 0.5598, 0.013, 0.5598, 0.8147, 0.7331, 0.8147, 0.7331, 0.8147, 0.7331, 0.8147, 0.7331, 0.01301, 0.5598, 0.013, 0.5598, 0.013, 0.5598, 0.01301, 0.5598, 0.01293, 0.5597, 0.01293, 0.5597, 0.01293, 0.5597, 0.01293, 0.5597, 0.01301, 0.5598, 0.01301, 0.5598, 0.01301, 0.5598, 0.01301, 0.5598, 0.8147, 0.7331, 0.8147, 0.7331, 0.8147, 0.7331, 0.8147, 0.7331, 0.01293, 0.5597, 0.01293, 0.5597, 0.01293, 0.5597, 0.01293, 0.5597, 0.01293, 0.5597, 0.01293, 0.5597, 0.01293, 0.5597, 0.01293, 0.5597, 0.01293, 0.5597, 0.01293, 0.5597, 0.01293, 0.5597, 0.01293, 0.5597, 0.01294, 0.5597, 0.01294, 0.5597, 0.01294, 0.5597, 0.01294, 0.5597, 0.8147, 0.7331, 0.8147, 0.7331, 0.8147, 0.7331, 0.8147, 0.7331, 0.01293, 0.5597, 0.01293, 0.5597, 0.01293, 0.5597, 0.01293, 0.5597, 0.01293, 0.5597, 0.01293, 0.5597, 0.01293, 0.5597, 0.01293, 0.5597, 0.01293, 0.5597, 0.01293, 0.5597, 0.01293, 0.5597, 0.01293, 0.5597, 0.01294, 0.5597, 0.01294, 0.5597, 0.01294, 0.5597, 0.01294, 0.5597, 0.8147, 0.7331, 0.8147, 0.7331, 0.8147, 0.7331, 0.8147, 0.7331, 0.01293, 0.5597, 0.01293, 0.5597, 0.01293, 0.5597, 0.01293, 0.5597, 0.01293, 0.5597, 0.01293, 0.5597, 0.01293, 0.5597, 0.01293, 0.5597, 0.01293, 0.5597, 0.01293, 0.5597, 0.01293, 0.5597, 0.01293, 0.5597, 0.01294, 0.5597, 0.01294, 0.5597, 0.01294, 0.5597, 0.01294, 0.5597, 0.8147, 0.7331, 0.8147, 0.7331, 0.8147, 0.7331, 0.8147, 0.7331, 0.01293, 0.5597, 0.01293, 0.5597, 0.01293, 0.5597, 0.01293, 0.5597, 0.01293, 0.5597, 0.01293, 0.5597, 0.01293, 0.5597, 0.01293, 0.5597, 0.01293, 0.5597, 0.01293, 0.5597, 0.01293, 0.5597, 0.01293, 0.5597, 0.01294, 0.5597, 0.01294, 0.5597, 0.01294, 0.5597, 0.01294, 0.5597, 0.8147, 0.7331, 0.8147, 0.7331, 0.8147, 0.7331, 0.8147, 0.7331, 0.01293, 0.5597, 0.01293, 0.5597, 0.01293, 0.5597, 0.01293, 0.5597, 0.01293, 0.5597, 0.01293, 0.5597, 0.01293, 0.5597, 0.01293, 0.5597, 0.01293, 0.5597, 0.01293, 0.5597, 0.01293, 0.5597, 0.01293, 0.5597, 0.01294, 0.5597, 0.01294, 0.5597, 0.01294, 0.5597, 0.01294, 0.5597, 0.8147, 0.7331, 0.8147, 0.7331, 0.8147, 0.7331, 0.8147, 0.7331, 0.01293, 0.5597, 0.01293, 0.5597, 0.01293, 0.5597, 0.01293, 0.5597, 0.01293, 0.5597, 0.01293, 0.5597, 0.01293, 0.5597, 0.01293, 0.5597, 0.01293, 0.5597, 0.01293, 0.5597, 0.01293, 0.5597, 0.01293, 0.5597, 0.01294, 0.5597, 0.01294, 0.5597, 0.01294, 0.5597, 0.01294, 0.5597, 0.8147, 0.7331, 0.8147, 0.7331, 0.8147, 0.7331, 0.8147, 0.7331, 0.01293, 0.5597, 0.01293, 0.5597, 0.01293, 0.5597, 0.01293, 0.5597, 0.01293, 0.5597, 0.01293, 0.5597, 0.01293, 0.5597, 0.01293, 0.5597, 0.01293, 0.5597, 0.01293, 0.5597, 0.01293, 0.5597, 0.01293, 0.5597, 0.01294, 0.5597, 0.01294, 0.5597, 0.01294, 0.5597, 0.01294, 0.5597, 0.8147, 0.7331, 0.8147, 0.7331, 0.8147, 0.7331, 0.8147, 0.7331, 0.01293, 0.5597, 0.01293, 0.5597, 0.01293, 0.5597, 0.01293, 0.5597, 0.01293, 0.5597, 0.01293, 0.5597, 0.01293, 0.5597, 0.01293, 0.5597, 0.01293, 0.5597, 0.01293, 0.5597, 0.01293, 0.5597, 0.01293, 0.5597, 0.01294, 0.5597, 0.01294, 0.5597, 0.01294, 0.5597, 0.01294, 0.5597, 0.8147, 0.7331, 0.8147, 0.7331, 0.8147, 0.7331, 0.8147, 0.7331, 0.01293, 0.5597, 0.01293, 0.5597, 0.01293, 0.5597, 0.01293, 0.5597, 0.01293, 0.5597, 0.01293, 0.5597, 0.01293, 0.5597, 0.01293, 0.5597, 0.01293, 0.5597, 0.01293, 0.5597, 0.01293, 0.5597, 0.01293, 0.5597, 0.01294, 0.5597, 0.01294, 0.5597, 0.01294, 0.5597, 0.01294, 0.5597, 0.01293, 0.5597, 0.01293, 0.5597, 0.01293, 0.5597, 0.01293, 0.5597, 0.8147, 0.7331, 0.8147, 0.7331, 0.8147, 0.7331, 0.8147, 0.7331, 0.01293, 0.5597, 0.01293, 0.5597, 0.01293, 0.5597, 0.01293, 0.5597, 0.01293, 0.5597, 0.01293, 0.5597, 0.01293, 0.5597, 0.01293, 0.5597, 0.01294, 0.5597, 0.01293, 0.5597, 0.01293, 0.5597, 0.01294, 0.5597, 0.01293, 0.5597, 0.01293, 0.5597, 0.01293, 0.5597, 0.01293, 0.5597, 0.8147, 0.7331, 0.8147, 0.7331, 0.8147, 0.7331, 0.8147, 0.7331, 0.01293, 0.5597, 0.01293, 0.5597, 0.01293, 0.5597, 0.01293, 0.5597, 0.01293, 0.5597, 0.01293, 0.5597, 0.01293, 0.5597, 0.01293, 0.5597, 0.01294, 0.5597, 0.01293, 0.5597, 0.01293, 0.5597, 0.01294, 0.5597, 0.01293, 0.5597, 0.01293, 0.5597, 0.01293, 0.5597, 0.01293, 0.5597, 0.8147, 0.7331, 0.8147, 0.7331, 0.8147, 0.7331, 0.8147, 0.7331, 0.01293, 0.5597, 0.01293, 0.5597, 0.01293, 0.5597, 0.01293, 0.5597, 0.01293, 0.5597, 0.01293, 0.5597, 0.01293, 0.5597, 0.01293, 0.5597, 0.01294, 0.5597, 0.01293, 0.5597, 0.01293, 0.5597, 0.01294, 0.5597, 0.01293, 0.5597, 0.01293, 0.5597, 0.01293, 0.5597, 0.01293, 0.5597, 0.8147, 0.7331, 0.8147, 0.7331, 0.8147, 0.7331, 0.8147, 0.7331, 0.01293, 0.5597, 0.01293, 0.5597, 0.01293, 0.5597, 0.01293, 0.5597, 0.01293, 0.5597, 0.01293, 0.5597, 0.01293, 0.5597, 0.01293, 0.5597, 0.01294, 0.5597, 0.01293, 0.5597, 0.01293, 0.5597, 0.01294, 0.5597, 0.01293, 0.5597, 0.01293, 0.5597, 0.01293, 0.5597, 0.01293, 0.5597, 0.8147, 0.7331, 0.8147, 0.7331, 0.8147, 0.7331, 0.8147, 0.7331, 0.01293, 0.5597, 0.01293, 0.5597, 0.01293, 0.5597, 0.01293, 0.5597, 0.01293, 0.5597, 0.01293, 0.5597, 0.01293, 0.5597, 0.01293, 0.5597, 0.01293, 0.5597, 0.01294, 0.5597, 0.01293, 0.5597, 0.01293, 0.5597, 0.01294, 0.5597, 0.01293, 0.5597, 0.01293, 0.5597, 0.01293, 0.5597, 0.01293, 0.5597, 0.8147, 0.7331, 0.8147, 0.7331, 0.8147, 0.7331, 0.8147, 0.7331, 0.01293, 0.5597, 0.01293, 0.5597, 0.01293, 0.5597, 0.01293, 0.5597, 0.01293, 0.5597, 0.01293, 0.5597, 0.01293, 0.5597, 0.01293, 0.5597, 0.01294, 0.5597, 0.01293, 0.5597, 0.01293, 0.5597, 0.01294, 0.5597, 0.01294, 0.5597, 0.01293, 0.5597, 0.01293, 0.5597, 0.01293, 0.5597, 0.01293, 0.5597, 0.8147, 0.7331, 0.8147, 0.7331, 0.8147, 0.7331, 0.8147, 0.7331, 0.01293, 0.5597, 0.01293, 0.5597, 0.01293, 0.5597, 0.01293, 0.5597, 0.01293, 0.5597, 0.01293, 0.5597, 0.01293, 0.5597, 0.01293, 0.5597, 0.01294, 0.5597, 0.01293, 0.5597, 0.01293, 0.5597, 0.01294, 0.5597, 0.01293, 0.5597, 0.01293, 0.5597, 0.01293, 0.5597, 0.01293, 0.5597, 0.8147, 0.7331, 0.8147, 0.7331, 0.8147, 0.7331, 0.8147, 0.7331, 0.01293, 0.5597, 0.01293, 0.5597, 0.01293, 0.5597, 0.01293, 0.5597, 0.01293, 0.5597, 0.01293, 0.5597, 0.01293, 0.5597, 0.01293, 0.5597, 0.01294, 0.5597, 0.01293, 0.5597, 0.01293, 0.5597, 0.01294, 0.5597, 0.01293, 0.5597, 0.01293, 0.5597, 0.01293, 0.5597, 0.01293, 0.5597, 0.8147, 0.7331, 0.8147, 0.7331, 0.8147, 0.7331, 0.8147, 0.7331, 0.01293, 0.5597, 0.01293, 0.5597, 0.01293, 0.5597, 0.01293, 0.5597, 0.01293, 0.5597, 0.01293, 0.5597, 0.01293, 0.5597, 0.01293, 0.5597, 0.01294, 0.5597, 0.01293, 0.5597, 0.01293, 0.5597, 0.01294, 0.5597, 0.8147, 0.7331, 0.8147, 0.7331, 0.8147, 0.7331, 0.8147, 0.7331, 0.01293, 0.5597, 0.01293, 0.5597, 0.01293, 0.5597, 0.01293, 0.5597, 0.01293, 0.5597, 0.01293, 0.5597, 0.01293, 0.5597, 0.01293, 0.5597, 0.01293, 0.5597, 0.01293, 0.5597, 0.01293, 0.5597, 0.01293, 0.5597, 0.01294, 0.5597, 0.01294, 0.5597, 0.01294, 0.5597, 0.01294, 0.5597, 0.8147, 0.7331, 0.8147, 0.7331, 0.8147, 0.7331, 0.8147, 0.7331, 0.01293, 0.5597, 0.01293, 0.5597, 0.01293, 0.5597, 0.01293, 0.5597, 0.01293, 0.5597, 0.01293, 0.5597, 0.01293, 0.5597, 0.01293, 0.5597, 0.01293, 0.5597, 0.01293, 0.5597, 0.01293, 0.5597, 0.01293, 0.5597, 0.01294, 0.5597, 0.01294, 0.5597, 0.01294, 0.5597, 0.01294, 0.5597, 0.8147, 0.7331, 0.8147, 0.7331, 0.8147, 0.7331, 0.8147, 0.7331, 0.01293, 0.5597, 0.01293, 0.5597, 0.01293, 0.5597, 0.01293, 0.5597, 0.01293, 0.5597, 0.01293, 0.5597, 0.01293, 0.5597, 0.01293, 0.5597, 0.01293, 0.5597, 0.01293, 0.5597, 0.01293, 0.5597, 0.01293, 0.5597, 0.01294, 0.5597, 0.01294, 0.5597, 0.01294, 0.5597, 0.01294, 0.5597, 0.8147, 0.7331, 0.8147, 0.7331, 0.8147, 0.7331, 0.8147, 0.7331, 0.01293, 0.5597, 0.01293, 0.5597, 0.01293, 0.5597, 0.01293, 0.5597, 0.01293, 0.5597, 0.01293, 0.5597, 0.01293, 0.5597, 0.01293, 0.5597, 0.01293, 0.5597, 0.01293, 0.5597, 0.01293, 0.5597, 0.01293, 0.5597, 0.01294, 0.5597, 0.01294, 0.5597, 0.01294, 0.5597, 0.01294, 0.5597, 0.8147, 0.7331, 0.8147, 0.7331, 0.8147, 0.7331, 0.8147, 0.7331, 0.01293, 0.5597, 0.01293, 0.5597, 0.01293, 0.5597, 0.01293, 0.5597, 0.01293, 0.5597, 0.01293, 0.5597, 0.01293, 0.5597, 0.01293, 0.5597, 0.01293, 0.5597, 0.01293, 0.5597, 0.01293, 0.5597, 0.01293, 0.5597, 0.01293, 0.5597, 0.01294, 0.5597, 0.01294, 0.5597, 0.01294, 0.5597, 0.01294, 0.5597, 0.8147, 0.7331, 0.8147, 0.7331, 0.8147, 0.7331, 0.8147, 0.7331, 0.01293, 0.5597, 0.01293, 0.5597, 0.01293, 0.5597, 0.01293, 0.5597, 0.01293, 0.5597, 0.01293, 0.5597, 0.01293, 0.5597, 0.01293, 0.5597, 0.01293, 0.5597, 0.01293, 0.5597, 0.01293, 0.5597, 0.01293, 0.5597, 0.01294, 0.5597, 0.01294, 0.5597, 0.01294, 0.5597, 0.01294, 0.5597, 0.01294, 0.5597, 0.8147, 0.7331, 0.8147, 0.7331, 0.8147, 0.7331, 0.8147, 0.7331, 0.01293, 0.5597, 0.01293, 0.5597, 0.01293, 0.5597, 0.01293, 0.5597, 0.01293, 0.5597, 0.01293, 0.5597, 0.01293, 0.5597, 0.01293, 0.5597, 0.01293, 0.5597, 0.01293, 0.5597, 0.01293, 0.5597, 0.01293, 0.5597, 0.01294, 0.5597, 0.01294, 0.5597, 0.01294, 0.5597, 0.01294, 0.5597, 0.8147, 0.7331, 0.8147, 0.7331, 0.8147, 0.7331, 0.8147, 0.7331, 0.01293, 0.5597, 0.01293, 0.5597, 0.01293, 0.5597, 0.01293, 0.5597, 0.01293, 0.5597, 0.01293, 0.5597, 0.01293, 0.5597, 0.01293, 0.5597, 0.01293, 0.5597, 0.01293, 0.5597, 0.01293, 0.5597, 0.01293, 0.5597, 0.01294, 0.5597, 0.01294, 0.5597, 0.01294, 0.5597, 0.01294, 0.5597, 0.8147, 0.7331, 0.8147, 0.7331, 0.8147, 0.7331, 0.8147, 0.7331, 0.01293, 0.5597, 0.01293, 0.5597, 0.01293, 0.5597, 0.01293, 0.5597, 0.01293, 0.5597, 0.01293, 0.5597, 0.01293, 0.5597, 0.01293, 0.5597, 0.01293, 0.5597, 0.01293, 0.5597, 0.01293, 0.5597, 0.01293, 0.5597, 0.01294, 0.5597, 0.01294, 0.5597, 0.01294, 0.5597, 0.01294, 0.5597, 0.6208, 0.9884, 0.6208, 0.9884, 0.6208, 0.9884, 0.6208, 0.9884, 0.6208, 0.9884, 0.6208, 0.9884, 0.6208, 0.9884, 0.6208, 0.9884, 0.6208, 0.9884, 0.6208, 0.9884, 0.6208, 0.9884, 0.6208, 0.9884, 0.6208, 0.9884, 0.6208, 0.9884, 0.6208, 0.9884, 0.6208, 0.9884, 0.6208, 0.9884, 0.6208, 0.9884, 0.6208, 0.9884, 0.6208, 0.9884, 0.6208, 0.9884, 0.6208, 0.9884, 0.6208, 0.9884, 0.6208, 0.9884, 0.6208, 0.9884, 0.6207, 0.9883, 0.6207, 0.9883, 0.6208, 0.9884, 0.6207, 0.9883, 0.6207, 0.9883, 0.6207, 0.9883, 0.6207, 0.9883, 0.6208, 0.9884, 0.6208, 0.9884, 0.6208, 0.9884, 0.6208, 0.9884, 0.6208, 0.9884, 0.6208, 0.9884, 0.6208, 0.9884, 0.6208, 0.9884, 0.6208, 0.9884, 0.6208, 0.9884, 0.6208, 0.9884, 0.6208, 0.9884, 0.6208, 0.9884, 0.6208, 0.9884, 0.6208, 0.9884, 0.6208, 0.9884, 0.6208, 0.9884, 0.6208, 0.9884, 0.6208, 0.9884, 0.6208, 0.9884, 0.6208, 0.9884, 0.6208, 0.9884, 0.6208, 0.9884, 0.6208, 0.9884, 0.6208, 0.9884, 0.6208, 0.9884, 0.6208, 0.9884, 0.6208, 0.9884, 0.6208, 0.9884, 0.6208, 0.9884, 0.6208, 0.9884, 0.6208, 0.9884, 0.6208, 0.9884, 0.6207, 0.9883, 0.6207, 0.9883, 0.6208, 0.9884, 0.6207, 0.9883, 0.6208, 0.9884, 0.6208, 0.9884, 0.6207, 0.9883, 0.6207, 0.9883, 0.6208, 0.9884, 0.6208, 0.9884, 0.6207, 0.9883, 0.6208, 0.9884, 0.6208, 0.9884, 0.6208, 0.9884, 0.6208, 0.9884, 0.6208, 0.9884, 0.6208, 0.9884, 0.6208, 0.9884, 0.6208, 0.9884, 0.6208, 0.9884, 0.6208, 0.9884, 0.6208, 0.9884, 0.6208, 0.9884, 0.6208, 0.9884, 0.6208, 0.9884, 0.6208, 0.9884, 0.6208, 0.9884, 0.6208, 0.9884, 0.6207, 0.9883, 0.6207, 0.9883, 0.6208, 0.9884, 0.6201, 0.9848, 0.6208, 0.9848, 0.6208, 0.9855, 0.6201, 0.9855, 0.6194, 0.9855, 0.6201, 0.9855, 0.6201, 0.9862, 0.6194, 0.9862, 0.6194, 0.9834, 0.6201, 0.9834, 0.6201, 0.9841, 0.6194, 0.9841, 0.6194, 0.9848, 0.6201, 0.9848, 0.6201, 0.9855, 0.6194, 0.9855, 0.6194, 0.9841, 0.6201, 0.9841, 0.6201, 0.9848, 0.6194, 0.9848])
me_cube_203.materials.append(mat_texture)
me_cube_203.update()

# ---- objects
ob_building_5_base__brown = bpy.data.objects.new('Building_5_Base (Brown)', me_cube_203)

# ---- transforms, parenting, visibility, modifiers, constraints
ob_building_5_base__brown.location = (0.0, 0.0, 0.0)

# ---- collection membership
col_collection.objects.link(ob_building_5_base__brown)

# ---- scene / render settings (as saved in the file)
scene.frame_start = 1; scene.frame_end = 250; scene.frame_set(1)
scene.render.engine = 'BLENDER_EEVEE_NEXT'
scene.cycles.sampling_pattern = 'TABULATED_SOBOL'
scene.cycles.use_light_tree = False
scene.view_settings.view_transform = 'Filmic'
bpy.context.view_layer.update()

# ---- added for rendering (the .blend has no active camera and no usable light): camera, sun
cam_auto = bpy.data.cameras.new('AutoCamera')
cam_auto.lens = 50.0
cam_auto.sensor_width = 36.0
cam_auto.clip_end = 1000.0
ob_auto_camera = bpy.data.objects.new('AutoCamera', cam_auto)
scene.collection.objects.link(ob_auto_camera)
ob_auto_camera.location = (3.15256, -3.78307, 3.47205)
ob_auto_camera.rotation_euler = (1.09748, -7.21219e-08, 0.694738)
scene.camera = ob_auto_camera
light_auto_sun = bpy.data.lights.new('AutoSun', 'SUN')
light_auto_sun.energy = 3.0
light_auto_sun.angle = 0.0523599
ob_auto_sun = bpy.data.objects.new('AutoSun', light_auto_sun)
scene.collection.objects.link(ob_auto_sun)
ob_auto_sun.rotation_euler = (0.872665, 0.174533, 0.523599)
bpy.context.view_layer.update()
